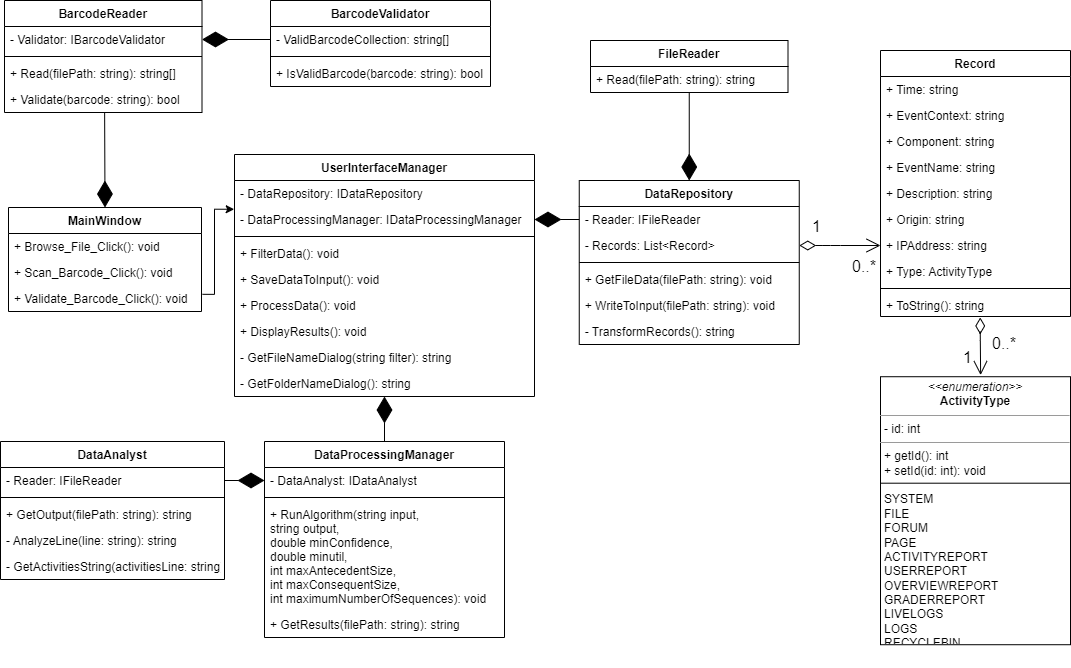

The diagram above was exported from draw.io. Its source (the exported page's mxGraphModel, read from the mxfile embedded in the PNG):
<mxGraphModel dx="3166" dy="1123" grid="0" gridSize="10" guides="1" tooltips="1" connect="1" arrows="1" fold="1" page="1" pageScale="1" pageWidth="1100" pageHeight="850" background="#ffffff" math="0" shadow="0">
  <root>
    <mxCell id="0" />
    <mxCell id="1" parent="0" />
    <mxCell id="2" value="" style="group" vertex="1" connectable="0" parent="1">
      <mxGeometry x="1984" y="1252" width="190" height="268" as="geometry" />
    </mxCell>
    <mxCell id="3" value="&lt;p style=&quot;margin: 0px ; margin-top: 4px ; text-align: center&quot;&gt;&lt;i&gt;&amp;lt;&amp;lt;enumeration&amp;gt;&amp;gt;&lt;/i&gt;&lt;br&gt;&lt;b&gt;ActivityType&lt;/b&gt;&lt;/p&gt;&lt;hr size=&quot;1&quot;&gt;&lt;p style=&quot;margin: 0px ; margin-left: 4px&quot;&gt;- id: int&lt;br&gt;&lt;/p&gt;&lt;hr size=&quot;1&quot;&gt;&lt;p style=&quot;margin: 0px ; margin-left: 4px&quot;&gt;+ getId(): int&lt;br&gt;+ setId(id: int): void&lt;/p&gt;&lt;p style=&quot;margin: 0px ; margin-left: 4px&quot;&gt;&lt;br&gt;&lt;/p&gt;&lt;p style=&quot;margin: 0px ; margin-left: 4px&quot;&gt;SYSTEM&lt;/p&gt;&lt;p style=&quot;margin: 0px ; margin-left: 4px&quot;&gt;&lt;span&gt;FILE&lt;/span&gt;&lt;/p&gt;&lt;p style=&quot;margin: 0px ; margin-left: 4px&quot;&gt;&lt;span&gt;FORUM&lt;/span&gt;&lt;/p&gt;&lt;p style=&quot;margin: 0px ; margin-left: 4px&quot;&gt;&lt;span&gt;PAGE&lt;/span&gt;&lt;/p&gt;&lt;p style=&quot;margin: 0px ; margin-left: 4px&quot;&gt;&lt;span&gt;ACTIVITYREPORT&lt;/span&gt;&lt;/p&gt;&lt;p style=&quot;margin: 0px ; margin-left: 4px&quot;&gt;&lt;span&gt;USERREPORT&lt;/span&gt;&lt;/p&gt;&lt;p style=&quot;margin: 0px ; margin-left: 4px&quot;&gt;&lt;span&gt;OVERVIEWREPORT&lt;/span&gt;&lt;/p&gt;&lt;p style=&quot;margin: 0px ; margin-left: 4px&quot;&gt;&lt;span&gt;GRADERREPORT&lt;/span&gt;&lt;/p&gt;&lt;p style=&quot;margin: 0px ; margin-left: 4px&quot;&gt;&lt;span&gt;LIVELOGS&lt;/span&gt;&lt;/p&gt;&lt;p style=&quot;margin: 0px ; margin-left: 4px&quot;&gt;&lt;span&gt;LOGS&lt;/span&gt;&lt;/p&gt;&lt;p style=&quot;margin: 0px ; margin-left: 4px&quot;&gt;&lt;span&gt;RECYCLEBIN&lt;/span&gt;&lt;/p&gt;" style="verticalAlign=top;align=left;overflow=fill;fontSize=12;fontFamily=Helvetica;html=1;" vertex="1" parent="2">
      <mxGeometry y="-21.775" width="190" height="267.99999999999994" as="geometry" />
    </mxCell>
    <mxCell id="4" value="" style="line;strokeWidth=1;fillColor=none;align=left;verticalAlign=middle;spacingTop=-1;spacingLeft=3;spacingRight=3;rotatable=0;labelPosition=right;points=[];portConstraint=eastwest;" vertex="1" parent="2">
      <mxGeometry y="78.00407051929677" width="190" height="13.399999999999993" as="geometry" />
    </mxCell>
    <mxCell id="5" value="" style="endArrow=open;html=1;endSize=12;startArrow=diamondThin;startSize=14;startFill=0;edgeStyle=orthogonalEdgeStyle;exitX=0.525;exitY=1.04;exitDx=0;exitDy=0;exitPerimeter=0;entryX=0.527;entryY=-0.006;entryDx=0;entryDy=0;entryPerimeter=0;" edge="1" source="26" target="3" parent="1">
      <mxGeometry relative="1" as="geometry">
        <mxPoint x="2084" y="1164" as="sourcePoint" />
        <mxPoint x="2084" y="1244" as="targetPoint" />
        <Array as="points">
          <mxPoint x="2084" y="1184" />
          <mxPoint x="2084" y="1184" />
        </Array>
      </mxGeometry>
    </mxCell>
    <mxCell id="6" value="0..*" style="resizable=0;html=1;align=left;verticalAlign=top;labelBackgroundColor=#ffffff;fontSize=16;" connectable="0" vertex="1" parent="5">
      <mxGeometry x="-1" relative="1" as="geometry">
        <mxPoint x="10" y="10.14" as="offset" />
      </mxGeometry>
    </mxCell>
    <mxCell id="7" value="1" style="resizable=0;html=1;align=right;verticalAlign=top;labelBackgroundColor=#ffffff;fontSize=16;" connectable="0" vertex="1" parent="5">
      <mxGeometry x="1" relative="1" as="geometry">
        <mxPoint x="-10" y="-32.86" as="offset" />
      </mxGeometry>
    </mxCell>
    <mxCell id="8" value="" style="endArrow=diamondThin;endFill=1;endSize=24;html=1;entryX=1;entryY=0.5;entryDx=0;entryDy=0;exitX=0;exitY=0.5;exitDx=0;exitDy=0;" edge="1" source="28" target="38" parent="1">
      <mxGeometry width="160" relative="1" as="geometry">
        <mxPoint x="1654" y="1254" as="sourcePoint" />
        <mxPoint x="1584" y="1254" as="targetPoint" />
      </mxGeometry>
    </mxCell>
    <mxCell id="9" value="" style="endArrow=diamondThin;endFill=1;endSize=24;html=1;exitX=0.5;exitY=0;exitDx=0;exitDy=0;entryX=0.5;entryY=1;entryDx=0;entryDy=0;" edge="1" source="52" target="36" parent="1">
      <mxGeometry width="160" relative="1" as="geometry">
        <mxPoint x="1548" y="1234" as="sourcePoint" />
        <mxPoint x="1488" y="1214" as="targetPoint" />
      </mxGeometry>
    </mxCell>
    <mxCell id="10" value="" style="endArrow=open;html=1;endSize=12;startArrow=diamondThin;startSize=14;startFill=0;edgeStyle=orthogonalEdgeStyle;exitX=1;exitY=0.5;exitDx=0;exitDy=0;entryX=0;entryY=0.5;entryDx=0;entryDy=0;" edge="1" source="29" target="23" parent="1">
      <mxGeometry relative="1" as="geometry">
        <mxPoint x="1954" y="1123.9999999999998" as="sourcePoint" />
        <mxPoint x="1954" y="1247" as="targetPoint" />
        <Array as="points">
          <mxPoint x="1934" y="1099" />
          <mxPoint x="1934" y="1099" />
        </Array>
      </mxGeometry>
    </mxCell>
    <mxCell id="11" value="0..*" style="resizable=0;html=1;align=left;verticalAlign=top;labelBackgroundColor=#ffffff;fontSize=16;" connectable="0" vertex="1" parent="10">
      <mxGeometry x="-1" relative="1" as="geometry">
        <mxPoint x="51.25" y="5" as="offset" />
      </mxGeometry>
    </mxCell>
    <mxCell id="12" value="&lt;font style=&quot;font-size: 16px&quot;&gt;1&lt;/font&gt;" style="resizable=0;html=1;align=right;verticalAlign=top;labelBackgroundColor=#ffffff;fontSize=10;" connectable="0" vertex="1" parent="10">
      <mxGeometry x="1" relative="1" as="geometry">
        <mxPoint x="-59.93" y="-35" as="offset" />
      </mxGeometry>
    </mxCell>
    <mxCell id="13" value="" style="endArrow=diamondThin;endFill=1;endSize=24;html=1;entryX=0;entryY=0.5;entryDx=0;entryDy=0;" edge="1" source="47" target="53" parent="1">
      <mxGeometry width="160" relative="1" as="geometry">
        <mxPoint x="1342" y="1333.9999999999998" as="sourcePoint" />
        <mxPoint x="1328" y="1285" as="targetPoint" />
      </mxGeometry>
    </mxCell>
    <mxCell id="14" value="" style="endArrow=diamondThin;endFill=1;endSize=24;html=1;exitX=0;exitY=0.5;exitDx=0;exitDy=0;entryX=1;entryY=0.5;entryDx=0;entryDy=0;" edge="1" source="63" target="58" parent="1">
      <mxGeometry width="160" relative="1" as="geometry">
        <mxPoint x="1338" y="892.9999999999998" as="sourcePoint" />
        <mxPoint x="1333" y="818" as="targetPoint" />
      </mxGeometry>
    </mxCell>
    <mxCell id="15" value="" style="endArrow=diamondThin;endFill=1;endSize=24;html=1;entryX=0.5;entryY=0;entryDx=0;entryDy=0;exitX=0.5;exitY=1;exitDx=0;exitDy=0;" edge="1" source="34" target="27" parent="1">
      <mxGeometry width="160" relative="1" as="geometry">
        <mxPoint x="1784" y="984" as="sourcePoint" />
        <mxPoint x="1784" y="1026" as="targetPoint" />
      </mxGeometry>
    </mxCell>
    <mxCell id="16" value="Record" style="swimlane;fontStyle=1;align=center;verticalAlign=top;childLayout=stackLayout;horizontal=1;startSize=26;horizontalStack=0;resizeParent=1;resizeParentMax=0;resizeLast=0;collapsible=1;marginBottom=0;" vertex="1" parent="1">
      <mxGeometry x="1984" y="904" width="190" height="266" as="geometry" />
    </mxCell>
    <mxCell id="17" value="+ Time: string" style="text;strokeColor=none;fillColor=none;align=left;verticalAlign=top;spacingLeft=4;spacingRight=4;overflow=hidden;rotatable=0;points=[[0,0.5],[1,0.5]];portConstraint=eastwest;" vertex="1" parent="16">
      <mxGeometry y="26" width="190" height="26" as="geometry" />
    </mxCell>
    <mxCell id="18" value="+ EventContext: string" style="text;strokeColor=none;fillColor=none;align=left;verticalAlign=top;spacingLeft=4;spacingRight=4;overflow=hidden;rotatable=0;points=[[0,0.5],[1,0.5]];portConstraint=eastwest;" vertex="1" parent="16">
      <mxGeometry y="52" width="190" height="26" as="geometry" />
    </mxCell>
    <mxCell id="19" value="+ Component: string" style="text;strokeColor=none;fillColor=none;align=left;verticalAlign=top;spacingLeft=4;spacingRight=4;overflow=hidden;rotatable=0;points=[[0,0.5],[1,0.5]];portConstraint=eastwest;" vertex="1" parent="16">
      <mxGeometry y="78" width="190" height="26" as="geometry" />
    </mxCell>
    <mxCell id="20" value="+ EventName: string" style="text;strokeColor=none;fillColor=none;align=left;verticalAlign=top;spacingLeft=4;spacingRight=4;overflow=hidden;rotatable=0;points=[[0,0.5],[1,0.5]];portConstraint=eastwest;" vertex="1" parent="16">
      <mxGeometry y="104" width="190" height="26" as="geometry" />
    </mxCell>
    <mxCell id="21" value="+ Description: string" style="text;strokeColor=none;fillColor=none;align=left;verticalAlign=top;spacingLeft=4;spacingRight=4;overflow=hidden;rotatable=0;points=[[0,0.5],[1,0.5]];portConstraint=eastwest;" vertex="1" parent="16">
      <mxGeometry y="130" width="190" height="26" as="geometry" />
    </mxCell>
    <mxCell id="22" value="+ Origin: string" style="text;strokeColor=none;fillColor=none;align=left;verticalAlign=top;spacingLeft=4;spacingRight=4;overflow=hidden;rotatable=0;points=[[0,0.5],[1,0.5]];portConstraint=eastwest;" vertex="1" parent="16">
      <mxGeometry y="156" width="190" height="26" as="geometry" />
    </mxCell>
    <mxCell id="23" value="+ IPAddress: string" style="text;strokeColor=none;fillColor=none;align=left;verticalAlign=top;spacingLeft=4;spacingRight=4;overflow=hidden;rotatable=0;points=[[0,0.5],[1,0.5]];portConstraint=eastwest;" vertex="1" parent="16">
      <mxGeometry y="182" width="190" height="26" as="geometry" />
    </mxCell>
    <mxCell id="24" value="+ Type: ActivityType" style="text;strokeColor=none;fillColor=none;align=left;verticalAlign=top;spacingLeft=4;spacingRight=4;overflow=hidden;rotatable=0;points=[[0,0.5],[1,0.5]];portConstraint=eastwest;" vertex="1" parent="16">
      <mxGeometry y="208" width="190" height="26" as="geometry" />
    </mxCell>
    <mxCell id="25" value="" style="line;strokeWidth=1;fillColor=none;align=left;verticalAlign=middle;spacingTop=-1;spacingLeft=3;spacingRight=3;rotatable=0;labelPosition=right;points=[];portConstraint=eastwest;" vertex="1" parent="16">
      <mxGeometry y="234" width="190" height="8" as="geometry" />
    </mxCell>
    <mxCell id="26" value="+ ToString(): string" style="text;strokeColor=none;fillColor=none;align=left;verticalAlign=top;spacingLeft=4;spacingRight=4;overflow=hidden;rotatable=0;points=[[0,0.5],[1,0.5]];portConstraint=eastwest;" vertex="1" parent="16">
      <mxGeometry y="242" width="190" height="24" as="geometry" />
    </mxCell>
    <mxCell id="27" value="DataRepository" style="swimlane;fontStyle=1;align=center;verticalAlign=top;childLayout=stackLayout;horizontal=1;startSize=26;horizontalStack=0;resizeParent=1;resizeParentMax=0;resizeLast=0;collapsible=1;marginBottom=0;" vertex="1" parent="1">
      <mxGeometry x="1682.75" y="1034" width="220" height="164" as="geometry" />
    </mxCell>
    <mxCell id="28" value="- Reader: IFileReader" style="text;strokeColor=none;fillColor=none;align=left;verticalAlign=top;spacingLeft=4;spacingRight=4;overflow=hidden;rotatable=0;points=[[0,0.5],[1,0.5]];portConstraint=eastwest;" vertex="1" parent="27">
      <mxGeometry y="26" width="220" height="26" as="geometry" />
    </mxCell>
    <mxCell id="29" value="- Records: List&lt;Record&gt;" style="text;strokeColor=none;fillColor=none;align=left;verticalAlign=top;spacingLeft=4;spacingRight=4;overflow=hidden;rotatable=0;points=[[0,0.5],[1,0.5]];portConstraint=eastwest;" vertex="1" parent="27">
      <mxGeometry y="52" width="220" height="26" as="geometry" />
    </mxCell>
    <mxCell id="30" value="" style="line;strokeWidth=1;fillColor=none;align=left;verticalAlign=middle;spacingTop=-1;spacingLeft=3;spacingRight=3;rotatable=0;labelPosition=right;points=[];portConstraint=eastwest;" vertex="1" parent="27">
      <mxGeometry y="78" width="220" height="8" as="geometry" />
    </mxCell>
    <mxCell id="31" value="+ GetFileData(filePath: string): void" style="text;strokeColor=none;fillColor=none;align=left;verticalAlign=top;spacingLeft=4;spacingRight=4;overflow=hidden;rotatable=0;points=[[0,0.5],[1,0.5]];portConstraint=eastwest;" vertex="1" parent="27">
      <mxGeometry y="86" width="220" height="26" as="geometry" />
    </mxCell>
    <mxCell id="32" value="+ WriteToInput(filePath: string): void" style="text;strokeColor=none;fillColor=none;align=left;verticalAlign=top;spacingLeft=4;spacingRight=4;overflow=hidden;rotatable=0;points=[[0,0.5],[1,0.5]];portConstraint=eastwest;" vertex="1" parent="27">
      <mxGeometry y="112" width="220" height="26" as="geometry" />
    </mxCell>
    <mxCell id="33" value="- TransformRecords(): string" style="text;strokeColor=none;fillColor=none;align=left;verticalAlign=top;spacingLeft=4;spacingRight=4;overflow=hidden;rotatable=0;points=[[0,0.5],[1,0.5]];portConstraint=eastwest;" vertex="1" parent="27">
      <mxGeometry y="138" width="220" height="26" as="geometry" />
    </mxCell>
    <mxCell id="34" value="FileReader" style="swimlane;fontStyle=1;align=center;verticalAlign=top;childLayout=stackLayout;horizontal=1;startSize=26;horizontalStack=0;resizeParent=1;resizeParentMax=0;resizeLast=0;collapsible=1;marginBottom=0;" vertex="1" parent="1">
      <mxGeometry x="1694" y="894" width="197.5" height="52" as="geometry" />
    </mxCell>
    <mxCell id="35" value="+ Read(filePath: string): string" style="text;strokeColor=none;fillColor=none;align=left;verticalAlign=top;spacingLeft=4;spacingRight=4;overflow=hidden;rotatable=0;points=[[0,0.5],[1,0.5]];portConstraint=eastwest;" vertex="1" parent="34">
      <mxGeometry y="26" width="197.5" height="26" as="geometry" />
    </mxCell>
    <mxCell id="36" value="UserInterfaceManager" style="swimlane;fontStyle=1;align=center;verticalAlign=top;childLayout=stackLayout;horizontal=1;startSize=26;horizontalStack=0;resizeParent=1;resizeParentMax=0;resizeLast=0;collapsible=1;marginBottom=0;" vertex="1" parent="1">
      <mxGeometry x="1338" y="1008" width="300" height="242" as="geometry" />
    </mxCell>
    <mxCell id="37" value="- DataRepository: IDataRepository" style="text;strokeColor=none;fillColor=none;align=left;verticalAlign=top;spacingLeft=4;spacingRight=4;overflow=hidden;rotatable=0;points=[[0,0.5],[1,0.5]];portConstraint=eastwest;" vertex="1" parent="36">
      <mxGeometry y="26" width="300" height="26" as="geometry" />
    </mxCell>
    <mxCell id="38" value="- DataProcessingManager: IDataProcessingManager" style="text;strokeColor=none;fillColor=none;align=left;verticalAlign=top;spacingLeft=4;spacingRight=4;overflow=hidden;rotatable=0;points=[[0,0.5],[1,0.5]];portConstraint=eastwest;" vertex="1" parent="36">
      <mxGeometry y="52" width="300" height="26" as="geometry" />
    </mxCell>
    <mxCell id="39" value="" style="line;strokeWidth=1;fillColor=none;align=left;verticalAlign=middle;spacingTop=-1;spacingLeft=3;spacingRight=3;rotatable=0;labelPosition=right;points=[];portConstraint=eastwest;" vertex="1" parent="36">
      <mxGeometry y="78" width="300" height="8" as="geometry" />
    </mxCell>
    <mxCell id="40" value="+ FilterData(): void" style="text;strokeColor=none;fillColor=none;align=left;verticalAlign=top;spacingLeft=4;spacingRight=4;overflow=hidden;rotatable=0;points=[[0,0.5],[1,0.5]];portConstraint=eastwest;" vertex="1" parent="36">
      <mxGeometry y="86" width="300" height="26" as="geometry" />
    </mxCell>
    <mxCell id="41" value="+ SaveDataToInput(): void" style="text;strokeColor=none;fillColor=none;align=left;verticalAlign=top;spacingLeft=4;spacingRight=4;overflow=hidden;rotatable=0;points=[[0,0.5],[1,0.5]];portConstraint=eastwest;" vertex="1" parent="36">
      <mxGeometry y="112" width="300" height="26" as="geometry" />
    </mxCell>
    <mxCell id="42" value="+ ProcessData(): void" style="text;strokeColor=none;fillColor=none;align=left;verticalAlign=top;spacingLeft=4;spacingRight=4;overflow=hidden;rotatable=0;points=[[0,0.5],[1,0.5]];portConstraint=eastwest;" vertex="1" parent="36">
      <mxGeometry y="138" width="300" height="26" as="geometry" />
    </mxCell>
    <mxCell id="43" value="+ DisplayResults(): void" style="text;strokeColor=none;fillColor=none;align=left;verticalAlign=top;spacingLeft=4;spacingRight=4;overflow=hidden;rotatable=0;points=[[0,0.5],[1,0.5]];portConstraint=eastwest;" vertex="1" parent="36">
      <mxGeometry y="164" width="300" height="26" as="geometry" />
    </mxCell>
    <mxCell id="44" value="- GetFileNameDialog(string filter): string" style="text;strokeColor=none;fillColor=none;align=left;verticalAlign=top;spacingLeft=4;spacingRight=4;overflow=hidden;rotatable=0;points=[[0,0.5],[1,0.5]];portConstraint=eastwest;" vertex="1" parent="36">
      <mxGeometry y="190" width="300" height="26" as="geometry" />
    </mxCell>
    <mxCell id="45" value="- GetFolderNameDialog(): string" style="text;strokeColor=none;fillColor=none;align=left;verticalAlign=top;spacingLeft=4;spacingRight=4;overflow=hidden;rotatable=0;points=[[0,0.5],[1,0.5]];portConstraint=eastwest;" vertex="1" parent="36">
      <mxGeometry y="216" width="300" height="26" as="geometry" />
    </mxCell>
    <mxCell id="46" value="DataAnalyst" style="swimlane;fontStyle=1;align=center;verticalAlign=top;childLayout=stackLayout;horizontal=1;startSize=26;horizontalStack=0;resizeParent=1;resizeParentMax=0;resizeLast=0;collapsible=1;marginBottom=0;" vertex="1" parent="1">
      <mxGeometry x="1104" y="1295" width="224" height="138" as="geometry" />
    </mxCell>
    <mxCell id="47" value="- Reader: IFileReader" style="text;strokeColor=none;fillColor=none;align=left;verticalAlign=top;spacingLeft=4;spacingRight=4;overflow=hidden;rotatable=0;points=[[0,0.5],[1,0.5]];portConstraint=eastwest;" vertex="1" parent="46">
      <mxGeometry y="26" width="224" height="26" as="geometry" />
    </mxCell>
    <mxCell id="48" value="" style="line;strokeWidth=1;fillColor=none;align=left;verticalAlign=middle;spacingTop=-1;spacingLeft=3;spacingRight=3;rotatable=0;labelPosition=right;points=[];portConstraint=eastwest;" vertex="1" parent="46">
      <mxGeometry y="52" width="224" height="8" as="geometry" />
    </mxCell>
    <mxCell id="49" value="+ GetOutput(filePath: string): string" style="text;strokeColor=none;fillColor=none;align=left;verticalAlign=top;spacingLeft=4;spacingRight=4;overflow=hidden;rotatable=0;points=[[0,0.5],[1,0.5]];portConstraint=eastwest;" vertex="1" parent="46">
      <mxGeometry y="60" width="224" height="26" as="geometry" />
    </mxCell>
    <mxCell id="50" value="- AnalyzeLine(line: string): string" style="text;strokeColor=none;fillColor=none;align=left;verticalAlign=top;spacingLeft=4;spacingRight=4;overflow=hidden;rotatable=0;points=[[0,0.5],[1,0.5]];portConstraint=eastwest;" vertex="1" parent="46">
      <mxGeometry y="86" width="224" height="26" as="geometry" />
    </mxCell>
    <mxCell id="51" value="- GetActivitiesString(activitiesLine: string): string" style="text;strokeColor=none;fillColor=none;align=left;verticalAlign=top;spacingLeft=4;spacingRight=4;overflow=hidden;rotatable=0;points=[[0,0.5],[1,0.5]];portConstraint=eastwest;" vertex="1" parent="46">
      <mxGeometry y="112" width="224" height="26" as="geometry" />
    </mxCell>
    <mxCell id="52" value="DataProcessingManager" style="swimlane;fontStyle=1;align=center;verticalAlign=top;childLayout=stackLayout;horizontal=1;startSize=26;horizontalStack=0;resizeParent=1;resizeParentMax=0;resizeLast=0;collapsible=1;marginBottom=0;" vertex="1" parent="1">
      <mxGeometry x="1368" y="1295" width="240" height="196" as="geometry" />
    </mxCell>
    <mxCell id="53" value="- DataAnalyst: IDataAnalyst" style="text;strokeColor=none;fillColor=none;align=left;verticalAlign=top;spacingLeft=4;spacingRight=4;overflow=hidden;rotatable=0;points=[[0,0.5],[1,0.5]];portConstraint=eastwest;" vertex="1" parent="52">
      <mxGeometry y="26" width="240" height="26" as="geometry" />
    </mxCell>
    <mxCell id="54" value="" style="line;strokeWidth=1;fillColor=none;align=left;verticalAlign=middle;spacingTop=-1;spacingLeft=3;spacingRight=3;rotatable=0;labelPosition=right;points=[];portConstraint=eastwest;" vertex="1" parent="52">
      <mxGeometry y="52" width="240" height="8" as="geometry" />
    </mxCell>
    <mxCell id="55" value="+ RunAlgorithm(string input, &#10;string output, &#10;double minConfidence, &#10;double minutil, &#10;int maxAntecedentSize, &#10;int maxConsequentSize, &#10;int maximumNumberOfSequences): void" style="text;strokeColor=none;fillColor=none;align=left;verticalAlign=top;spacingLeft=4;spacingRight=4;overflow=hidden;rotatable=0;points=[[0,0.5],[1,0.5]];portConstraint=eastwest;" vertex="1" parent="52">
      <mxGeometry y="60" width="240" height="110" as="geometry" />
    </mxCell>
    <mxCell id="56" value="+ GetResults(filePath: string): string" style="text;strokeColor=none;fillColor=none;align=left;verticalAlign=top;spacingLeft=4;spacingRight=4;overflow=hidden;rotatable=0;points=[[0,0.5],[1,0.5]];portConstraint=eastwest;" vertex="1" parent="52">
      <mxGeometry y="170" width="240" height="26" as="geometry" />
    </mxCell>
    <mxCell id="57" value="BarcodeReader" style="swimlane;fontStyle=1;align=center;verticalAlign=top;childLayout=stackLayout;horizontal=1;startSize=26;horizontalStack=0;resizeParent=1;resizeParentMax=0;resizeLast=0;collapsible=1;marginBottom=0;" vertex="1" parent="1">
      <mxGeometry x="1108" y="854" width="197.5" height="112" as="geometry" />
    </mxCell>
    <mxCell id="58" value="- Validator: IBarcodeValidator" style="text;strokeColor=none;fillColor=none;align=left;verticalAlign=top;spacingLeft=4;spacingRight=4;overflow=hidden;rotatable=0;points=[[0,0.5],[1,0.5]];portConstraint=eastwest;" vertex="1" parent="57">
      <mxGeometry y="26" width="197.5" height="26" as="geometry" />
    </mxCell>
    <mxCell id="59" value="" style="line;strokeWidth=1;fillColor=none;align=left;verticalAlign=middle;spacingTop=-1;spacingLeft=3;spacingRight=3;rotatable=0;labelPosition=right;points=[];portConstraint=eastwest;" vertex="1" parent="57">
      <mxGeometry y="52" width="197.5" height="8" as="geometry" />
    </mxCell>
    <mxCell id="60" value="+ Read(filePath: string): string[]" style="text;strokeColor=none;fillColor=none;align=left;verticalAlign=top;spacingLeft=4;spacingRight=4;overflow=hidden;rotatable=0;points=[[0,0.5],[1,0.5]];portConstraint=eastwest;" vertex="1" parent="57">
      <mxGeometry y="60" width="197.5" height="26" as="geometry" />
    </mxCell>
    <mxCell id="61" value="+ Validate(barcode: string): bool" style="text;strokeColor=none;fillColor=none;align=left;verticalAlign=top;spacingLeft=4;spacingRight=4;overflow=hidden;rotatable=0;points=[[0,0.5],[1,0.5]];portConstraint=eastwest;" vertex="1" parent="57">
      <mxGeometry y="86" width="197.5" height="26" as="geometry" />
    </mxCell>
    <mxCell id="62" value="BarcodeValidator" style="swimlane;fontStyle=1;align=center;verticalAlign=top;childLayout=stackLayout;horizontal=1;startSize=26;horizontalStack=0;resizeParent=1;resizeParentMax=0;resizeLast=0;collapsible=1;marginBottom=0;" vertex="1" parent="1">
      <mxGeometry x="1374" y="854" width="220" height="86" as="geometry" />
    </mxCell>
    <mxCell id="63" value="- ValidBarcodeCollection: string[]" style="text;strokeColor=none;fillColor=none;align=left;verticalAlign=top;spacingLeft=4;spacingRight=4;overflow=hidden;rotatable=0;points=[[0,0.5],[1,0.5]];portConstraint=eastwest;" vertex="1" parent="62">
      <mxGeometry y="26" width="220" height="26" as="geometry" />
    </mxCell>
    <mxCell id="64" value="" style="line;strokeWidth=1;fillColor=none;align=left;verticalAlign=middle;spacingTop=-1;spacingLeft=3;spacingRight=3;rotatable=0;labelPosition=right;points=[];portConstraint=eastwest;" vertex="1" parent="62">
      <mxGeometry y="52" width="220" height="8" as="geometry" />
    </mxCell>
    <mxCell id="65" value="+ IsValidBarcode(barcode: string): bool" style="text;strokeColor=none;fillColor=none;align=left;verticalAlign=top;spacingLeft=4;spacingRight=4;overflow=hidden;rotatable=0;points=[[0,0.5],[1,0.5]];portConstraint=eastwest;" vertex="1" parent="62">
      <mxGeometry y="60" width="220" height="26" as="geometry" />
    </mxCell>
    <mxCell id="66" value="" style="edgeStyle=orthogonalEdgeStyle;rounded=0;orthogonalLoop=1;jettySize=auto;html=1;exitX=1.005;exitY=0.339;exitDx=0;exitDy=0;exitPerimeter=0;entryX=-0.001;entryY=0.106;entryDx=0;entryDy=0;entryPerimeter=0;" edge="1" source="71" target="38" parent="1">
      <mxGeometry relative="1" as="geometry">
        <mxPoint x="1272.5" y="1027" as="sourcePoint" />
        <mxPoint x="1325" y="1026" as="targetPoint" />
        <Array as="points">
          <mxPoint x="1318" y="1148" />
          <mxPoint x="1318" y="1063" />
        </Array>
      </mxGeometry>
    </mxCell>
    <mxCell id="67" value="" style="endArrow=diamondThin;endFill=1;endSize=24;html=1;entryX=0.5;entryY=0;entryDx=0;entryDy=0;exitX=0.507;exitY=1.011;exitDx=0;exitDy=0;exitPerimeter=0;" edge="1" source="61" target="68" parent="1">
      <mxGeometry width="160" relative="1" as="geometry">
        <mxPoint x="1227" y="1000" as="sourcePoint" />
        <mxPoint x="1194" y="1181.9999999999998" as="targetPoint" />
      </mxGeometry>
    </mxCell>
    <mxCell id="68" value="MainWindow" style="swimlane;fontStyle=1;align=center;verticalAlign=top;childLayout=stackLayout;horizontal=1;startSize=26;horizontalStack=0;resizeParent=1;resizeParentMax=0;resizeLast=0;collapsible=1;marginBottom=0;" vertex="1" parent="1">
      <mxGeometry x="1112" y="1061" width="193" height="104" as="geometry" />
    </mxCell>
    <mxCell id="69" value="+ Browse_File_Click(): void" style="text;strokeColor=none;fillColor=none;align=left;verticalAlign=top;spacingLeft=4;spacingRight=4;overflow=hidden;rotatable=0;points=[[0,0.5],[1,0.5]];portConstraint=eastwest;" vertex="1" parent="68">
      <mxGeometry y="26" width="193" height="26" as="geometry" />
    </mxCell>
    <mxCell id="70" value="+ Scan_Barcode_Click(): void" style="text;strokeColor=none;fillColor=none;align=left;verticalAlign=top;spacingLeft=4;spacingRight=4;overflow=hidden;rotatable=0;points=[[0,0.5],[1,0.5]];portConstraint=eastwest;" vertex="1" parent="68">
      <mxGeometry y="52" width="193" height="26" as="geometry" />
    </mxCell>
    <mxCell id="71" value="+ Validate_Barcode_Click(): void" style="text;strokeColor=none;fillColor=none;align=left;verticalAlign=top;spacingLeft=4;spacingRight=4;overflow=hidden;rotatable=0;points=[[0,0.5],[1,0.5]];portConstraint=eastwest;" vertex="1" parent="68">
      <mxGeometry y="78" width="193" height="26" as="geometry" />
    </mxCell>
  </root>
</mxGraphModel>